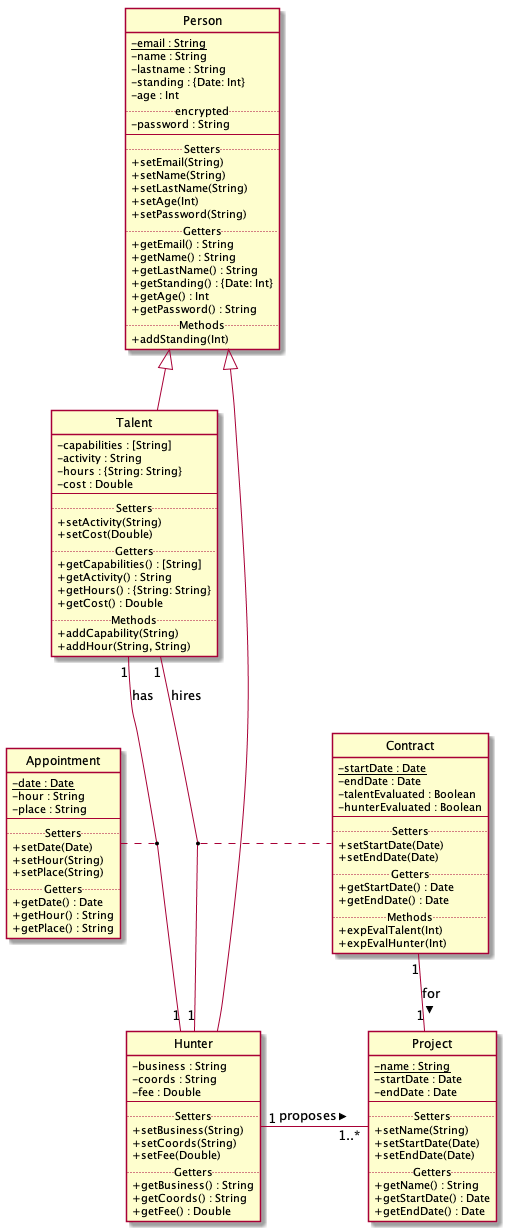

The diagram above was rendered by PlantUML. Its source (embedded in the PNG):
@startuml Talent Hunter

skinparam classAttributeIconSize 0

class Person {
    {static} {field} -email : String
    {field} - name : String
    {field} - lastname : String
    {field} - standing : {Date: Int}
    {field} - age : Int
    .. encrypted ..
    {field} - password : String
    --
    .. Setters ..
    {method} + setEmail(String)
    {method} + setName(String)
    {method} + setLastName(String)
    {method} + setAge(Int)
    {method} + setPassword(String)
    .. Getters ..
    {method} + getEmail() : String
    {method} + getName() : String
    {method} + getLastName() : String
    {method} + getStanding() : {Date: Int}
    {method} + getAge() : Int
    {method} + getPassword() : String
    .. Methods ..
    {method} + addStanding(Int)
}

hide Person circle


skinparam classAttributeIconSize 0

class Talent {
    {field} - capabilities : [String]
    {field} - activity : String
    {field} - hours : {String: String}
    {field} - cost : Double
    --
    .. Setters ..
    {method} + setActivity(String)
    {method} + setCost(Double)
    .. Getters ..
    {method} + getCapabilities() : [String]
    {method} + getActivity() : String
    {method} + getHours() : {String: String}
    {method} + getCost() : Double
    .. Methods ..
    {method} + addCapability(String)
    {method} + addHour(String, String)
}

hide Talent circle


skinparam classAttributeIconSize 0

class Hunter {
    {field} - business : String
    {field} - coords : String
    {field} - fee : Double
    --
    .. Setters ..
    {method} + setBusiness(String)
    {method} + setCoords(String)
    {method} + setFee(Double)
    .. Getters ..
    {method} + getBusiness() : String
    {method} + getCoords() : String
    {method} + getFee() : Double
}

hide Hunter circle


skinparam classAttributeIconSize 0

class Project {
    {static} {field} - name : String
    {field} - startDate : Date
    {field} - endDate : Date
    --
    .. Setters ..
    {method} + setName(String)
    {method} + setStartDate(Date)
    {method} + setEndDate(Date)
    .. Getters ..
    {method} + getName() : String
    {method} + getStartDate() : Date
    {method} + getEndDate() : Date
}

hide Project circle


skinparam classAttributeIconSize 0

class Appointment {
    {static} {field} - date : Date
    {field} - hour : String
    {field} - place : String
    --
    .. Setters ..
    {method} + setDate(Date)
    {method} + setHour(String)
    {method} + setPlace(String)
    .. Getters ..
    {method} + getDate() : Date
    {method} + getHour() : String
    {method} + getPlace() : String
}

hide Appointment circle


skinparam classAttributeIconSize 0

class Contract {
    {static} {field} - startDate : Date
    {field} - endDate : Date
    {field} - talentEvaluated : Boolean
    {field} - hunterEvaluated : Boolean
    --
    .. Setters ..
    {method} + setStartDate(Date)
    {method} + setEndDate(Date)
    .. Getters ..
    {method} + getStartDate() : Date
    {method} + getEndDate() : Date
    .. Methods ..
    {method} + expEvalTalent(Int)
    {method} + expEvalHunter(Int)
}

hide Contract circle

Person <|-- Talent
Person <|-- Hunter

Hunter "1" - "1..*" Project : proposes >
Contract "1" -- "1" Project : for >

Talent "1" -- "1" Hunter : has
(Talent, Hunter) . Appointment

Hunter "1" -- "1" Talent : hires
(Hunter, Talent) . Contract

@enduml